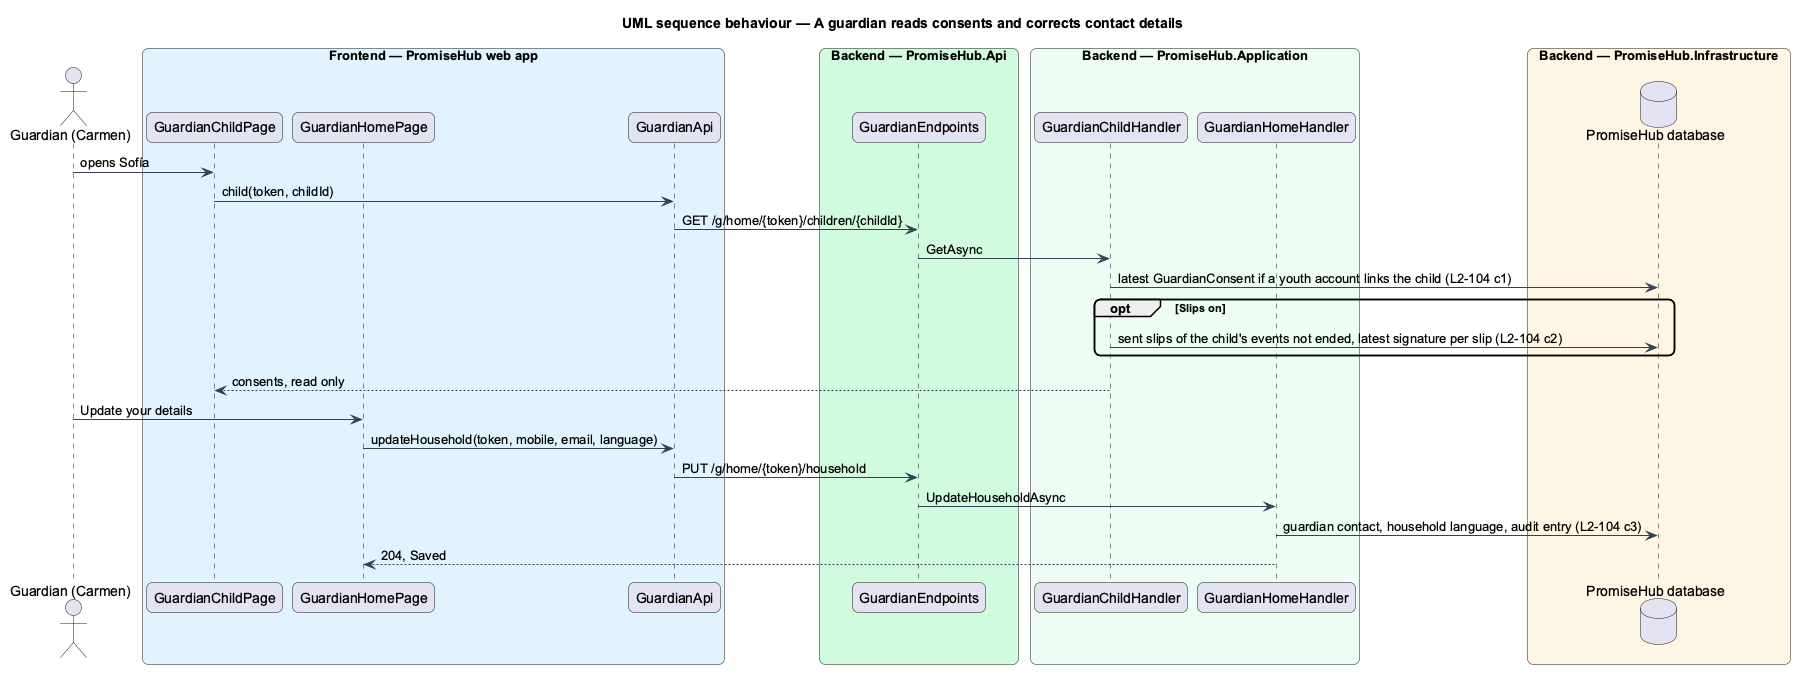

The diagram above was rendered by PlantUML. Its source (embedded in the PNG):
@startuml
title UML sequence behaviour — A guardian reads consents and corrects contact details
skinparam backgroundColor #FFFFFF
skinparam shadowing false
skinparam roundcorner 12
skinparam defaultFontName Arial
skinparam ArrowColor #344054
actor "Guardian (Carmen)" as actor
box "Frontend — PromiseHub web app" #E0F2FE
  participant "GuardianChildPage" as page
  participant "GuardianHomePage" as home
  participant "GuardianApi" as gapi
end box
box "Backend — PromiseHub.Api" #D1FADF
  participant "GuardianEndpoints" as ep
end box
box "Backend — PromiseHub.Application" #ECFDF3
  participant "GuardianChildHandler" as h
  
  participant "GuardianHomeHandler" as hh
end box
box "Backend — PromiseHub.Infrastructure" #FFF4E5
  database "PromiseHub database" as db
end box
actor -> page : opens Sofía
page -> gapi : child(token, childId)
gapi -> ep : GET /g/home/{token}/children/{childId}
ep -> h : GetAsync
h -> db : latest GuardianConsent if a youth account links the child (L2-104 c1)
opt Slips on
  h -> db : sent slips of the child's events not ended, latest signature per slip (L2-104 c2)
end
h --> page : consents, read only
actor -> home : Update your details
home -> gapi : updateHousehold(token, mobile, email, language)
gapi -> ep : PUT /g/home/{token}/household
ep -> hh : UpdateHouseholdAsync
hh -> db : guardian contact, household language, audit entry (L2-104 c3)
hh --> home : 204, Saved
@enduml